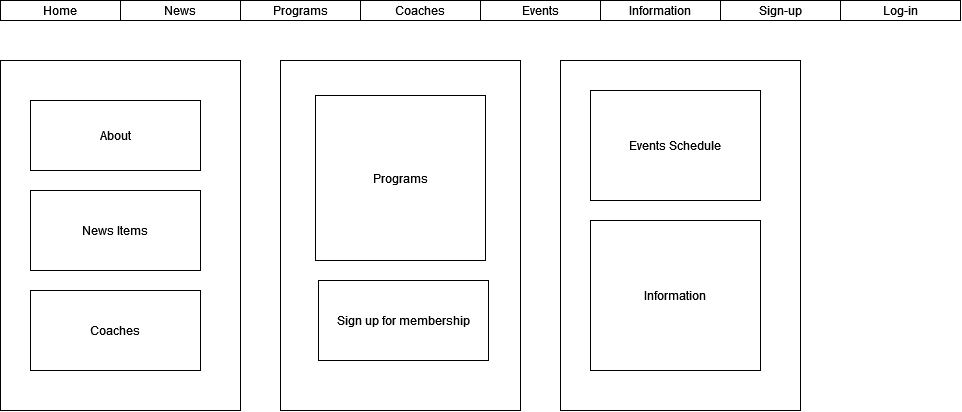

The diagram above was exported from draw.io. Its source (the exported page's mxGraphModel, read from the mxfile embedded in the PNG):
<mxGraphModel dx="1122" dy="708" grid="1" gridSize="10" guides="1" tooltips="1" connect="1" arrows="1" fold="1" page="1" pageScale="1" pageWidth="1169" pageHeight="1654" math="0" shadow="0">
  <root>
    <mxCell id="0" />
    <mxCell id="1" parent="0" />
    <mxCell id="5QELdI39Y5-6dOklfmoD-1" value="" style="rounded=0;whiteSpace=wrap;html=1;" vertex="1" parent="1">
      <mxGeometry x="40" y="120" width="240" height="350" as="geometry" />
    </mxCell>
    <mxCell id="5QELdI39Y5-6dOklfmoD-2" value="Programs" style="rounded=0;whiteSpace=wrap;html=1;" vertex="1" parent="1">
      <mxGeometry x="280" y="60" width="120" height="20" as="geometry" />
    </mxCell>
    <mxCell id="5QELdI39Y5-6dOklfmoD-3" value="News Items" style="rounded=0;whiteSpace=wrap;html=1;" vertex="1" parent="1">
      <mxGeometry x="70" y="250" width="170" height="80" as="geometry" />
    </mxCell>
    <mxCell id="5QELdI39Y5-6dOklfmoD-4" value="About" style="rounded=0;whiteSpace=wrap;html=1;" vertex="1" parent="1">
      <mxGeometry x="70" y="160" width="170" height="70" as="geometry" />
    </mxCell>
    <mxCell id="5QELdI39Y5-6dOklfmoD-5" value="Coaches" style="rounded=0;whiteSpace=wrap;html=1;" vertex="1" parent="1">
      <mxGeometry x="70" y="350" width="170" height="80" as="geometry" />
    </mxCell>
    <mxCell id="5QELdI39Y5-6dOklfmoD-6" value="" style="rounded=0;whiteSpace=wrap;html=1;" vertex="1" parent="1">
      <mxGeometry x="320" y="120" width="240" height="350" as="geometry" />
    </mxCell>
    <mxCell id="5QELdI39Y5-6dOklfmoD-7" value="Sign up for membership" style="rounded=0;whiteSpace=wrap;html=1;" vertex="1" parent="1">
      <mxGeometry x="358" y="340" width="170" height="80" as="geometry" />
    </mxCell>
    <mxCell id="5QELdI39Y5-6dOklfmoD-8" value="Programs" style="rounded=0;whiteSpace=wrap;html=1;" vertex="1" parent="1">
      <mxGeometry x="355" y="155" width="170" height="165" as="geometry" />
    </mxCell>
    <mxCell id="5QELdI39Y5-6dOklfmoD-10" value="Home" style="rounded=0;whiteSpace=wrap;html=1;" vertex="1" parent="1">
      <mxGeometry x="40" y="60" width="120" height="20" as="geometry" />
    </mxCell>
    <mxCell id="5QELdI39Y5-6dOklfmoD-11" value="" style="rounded=0;whiteSpace=wrap;html=1;" vertex="1" parent="1">
      <mxGeometry x="600" y="120" width="240" height="350" as="geometry" />
    </mxCell>
    <mxCell id="5QELdI39Y5-6dOklfmoD-12" value="Events Schedule" style="rounded=0;whiteSpace=wrap;html=1;" vertex="1" parent="1">
      <mxGeometry x="630" y="150" width="170" height="110" as="geometry" />
    </mxCell>
    <mxCell id="5QELdI39Y5-6dOklfmoD-13" value="Information" style="rounded=0;whiteSpace=wrap;html=1;" vertex="1" parent="1">
      <mxGeometry x="630" y="280" width="170" height="150" as="geometry" />
    </mxCell>
    <mxCell id="5QELdI39Y5-6dOklfmoD-14" value="News" style="rounded=0;whiteSpace=wrap;html=1;" vertex="1" parent="1">
      <mxGeometry x="160" y="60" width="120" height="20" as="geometry" />
    </mxCell>
    <mxCell id="5QELdI39Y5-6dOklfmoD-15" value="Coaches" style="rounded=0;whiteSpace=wrap;html=1;" vertex="1" parent="1">
      <mxGeometry x="400" y="60" width="120" height="20" as="geometry" />
    </mxCell>
    <mxCell id="5QELdI39Y5-6dOklfmoD-17" value="Sign-up" style="rounded=0;whiteSpace=wrap;html=1;" vertex="1" parent="1">
      <mxGeometry x="760" y="60" width="120" height="20" as="geometry" />
    </mxCell>
    <mxCell id="5QELdI39Y5-6dOklfmoD-19" value="Events" style="rounded=0;whiteSpace=wrap;html=1;" vertex="1" parent="1">
      <mxGeometry x="520" y="60" width="120" height="20" as="geometry" />
    </mxCell>
    <mxCell id="5QELdI39Y5-6dOklfmoD-20" value="Information" style="rounded=0;whiteSpace=wrap;html=1;" vertex="1" parent="1">
      <mxGeometry x="640" y="60" width="120" height="20" as="geometry" />
    </mxCell>
    <mxCell id="5QELdI39Y5-6dOklfmoD-21" value="Log-in" style="rounded=0;whiteSpace=wrap;html=1;" vertex="1" parent="1">
      <mxGeometry x="880" y="60" width="120" height="20" as="geometry" />
    </mxCell>
  </root>
</mxGraphModel>